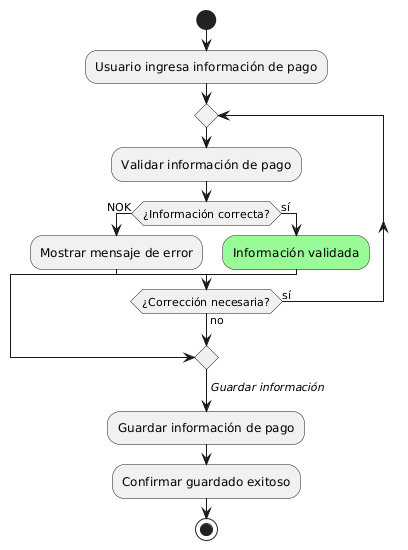

The diagram above was rendered by PlantUML. Its source (embedded in the PNG):
@startuml
start
:Usuario ingresa información de pago;
repeat
  :Validar información de pago;
    if (¿Información correcta?) then (no)
      ->NOK;
      :Mostrar mensaje de error;
    else (sí)
      #palegreen:Información validada;
      break
    endif
repeat while (¿Corrección necesaria?) is (sí) not (no)
->//Guardar información//;
:Guardar información de pago;
:Confirmar guardado exitoso;
stop
@enduml